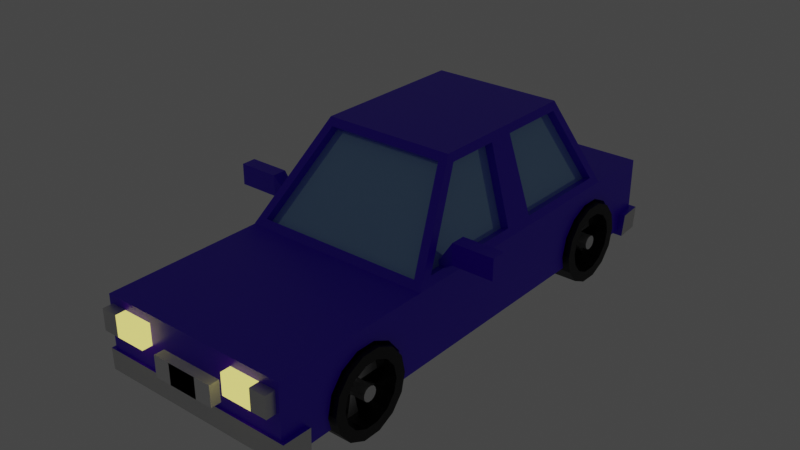 # Source: Car.blend  (saved by Blender 2.91.10; exported with 4.5.12 LTS)
import bpy
from mathutils import Matrix  # noqa: F401  (used for matrix-valued properties, if any)

bpy.ops.wm.read_factory_settings(use_empty=True)
scene = bpy.context.scene
scene.name = 'Scene'

# ---- collections
col_collection = bpy.data.collections.new('Collection'); scene.collection.children.link(col_collection)

# ---- materials (node trees are filled in below, after node groups)
mat_car = bpy.data.materials.new('Car')
mat_car.alpha_threshold = 0.0
mat_car.use_transparent_shadow = False
mat_car.diffuse_color = (0.05951, 0.0, 0.7991, 1.0)
mat_car.line_color = (0.0, 0.0, 0.0, 1.0)
mat_chrome = bpy.data.materials.new('Chrome')
mat_chrome.use_transparent_shadow = False
mat_chrome.diffuse_color = (0.7991, 0.7991, 0.7991, 1.0)
mat_glass = bpy.data.materials.new('Glass')
mat_glass.use_transparent_shadow = False
mat_glass.diffuse_color = (0.2918, 0.5029, 0.7991, 1.0)
mat_weel = bpy.data.materials.new('Weel')
mat_weel.use_transparent_shadow = False
mat_weel.diffuse_color = (0.0, 0.0, 0.0, 1.0)
mat_lights = bpy.data.materials.new('Lights')
mat_lights.use_transparent_shadow = False
mat_lights.diffuse_color = (1.0, 0.8879, 0.2051, 1.0)

# ---- material node trees
mat_car.use_nodes = True; mat_car.node_tree.nodes.clear()
_N = mat_car.node_tree.nodes; _L = mat_car.node_tree.links
n0 = _N.new('ShaderNodeOutputMaterial'); n0.name = 'Material Output'; n0.location = (300, 300)
n1 = _N.new('ShaderNodeBsdfPrincipled'); n1.name = 'Principled BSDF'; n1.location = (10, 300)
n1.distribution = 'GGX'
n1.subsurface_method = 'BURLEY'
n1.inputs[0].default_value = (0.05951, 0.0, 0.7991, 1.0)
n1.inputs[2].default_value = 0.4
n1.inputs[3].default_value = 1.45
n1.inputs[27].default_value = (0.0, 0.0, 0.0, 1.0)
n1.inputs[28].default_value = 1.0
_L.new(n1.outputs[0], n0.inputs[0])
n0.is_active_output = True
mat_chrome.use_nodes = True; mat_chrome.node_tree.nodes.clear()
_N = mat_chrome.node_tree.nodes; _L = mat_chrome.node_tree.links
n0 = _N.new('ShaderNodeOutputMaterial'); n0.name = 'Material Output'; n0.location = (300, 300)
n1 = _N.new('ShaderNodeBsdfPrincipled'); n1.name = 'Principled BSDF'; n1.location = (10, 300)
n1.distribution = 'GGX'
n1.subsurface_method = 'BURLEY'
n1.inputs[0].default_value = (0.7991, 0.7991, 0.7991, 1.0)
n1.inputs[1].default_value = 1.0
n1.inputs[2].default_value = 0.4872
n1.inputs[3].default_value = 1.45
n1.inputs[27].default_value = (0.0, 0.0, 0.0, 1.0)
n1.inputs[28].default_value = 1.0
_L.new(n1.outputs[0], n0.inputs[0])
n0.is_active_output = True
mat_glass.use_nodes = True; mat_glass.node_tree.nodes.clear()
_N = mat_glass.node_tree.nodes; _L = mat_glass.node_tree.links
n0 = _N.new('ShaderNodeOutputMaterial'); n0.name = 'Material Output'; n0.location = (300, 300)
n1 = _N.new('ShaderNodeBsdfPrincipled'); n1.name = 'Principled BSDF'; n1.location = (10, 300)
n1.distribution = 'GGX'
n1.subsurface_method = 'BURLEY'
n1.inputs[0].default_value = (0.2918, 0.5029, 0.7991, 1.0)
n1.inputs[1].default_value = 0.4103
n1.inputs[2].default_value = 0.0
n1.inputs[3].default_value = 1.45
n1.inputs[27].default_value = (0.0, 0.0, 0.0, 1.0)
n1.inputs[28].default_value = 1.0
_L.new(n1.outputs[0], n0.inputs[0])
n0.is_active_output = True
mat_weel.use_nodes = True; mat_weel.node_tree.nodes.clear()
_N = mat_weel.node_tree.nodes; _L = mat_weel.node_tree.links
n0 = _N.new('ShaderNodeOutputMaterial'); n0.name = 'Material Output'; n0.location = (300, 300)
n1 = _N.new('ShaderNodeBsdfPrincipled'); n1.name = 'Principled BSDF'; n1.location = (10, 300)
n1.distribution = 'GGX'
n1.subsurface_method = 'BURLEY'
n1.inputs[0].default_value = (0.0, 0.0, 0.0, 1.0)
n1.inputs[3].default_value = 1.45
n1.inputs[27].default_value = (0.0, 0.0, 0.0, 1.0)
n1.inputs[28].default_value = 1.0
_L.new(n1.outputs[0], n0.inputs[0])
n0.is_active_output = True
mat_lights.use_nodes = True; mat_lights.node_tree.nodes.clear()
_N = mat_lights.node_tree.nodes; _L = mat_lights.node_tree.links
n0 = _N.new('ShaderNodeOutputMaterial'); n0.name = 'Material Output'; n0.location = (300, 300)
n1 = _N.new('ShaderNodeEmission'); n1.name = 'Emission'; n1.location = (10, 300)
n1.inputs[0].default_value = (1.0, 0.8879, 0.2051, 1.0)
_L.new(n1.outputs[0], n0.inputs[0])
n0.is_active_output = True

# ---- world
world_world = bpy.data.worlds.new('World'); scene.world = world_world
world_world.use_nodes = True; world_world.node_tree.nodes.clear()
_N = world_world.node_tree.nodes; _L = world_world.node_tree.links
n0 = _N.new('ShaderNodeOutputWorld'); n0.name = 'World Output'; n0.location = (300, 300)
n1 = _N.new('ShaderNodeBackground'); n1.name = 'Background'; n1.location = (10, 300)
n1.inputs[0].default_value = (0.05088, 0.05088, 0.05088, 1.0)
_L.new(n1.outputs[0], n0.inputs[0])
n0.is_active_output = True
world_world.color = (0.05088, 0.05088, 0.05088)
world_world.use_sun_shadow = False
world_world.sun_shadow_jitter_overblur = 0.0

# ---- meshes
me_cube = bpy.data.meshes.new('Cube')
me_cube.from_pydata([(0.6566, 1.852, -0.6258), (0.6566, 0.9351, -0.6258), (0.6566, 0.9805, -0.4268), (0.6566, 1.108, -0.2673), (0.6566, 1.292, -0.1788), (0.6566, 1.496, -0.1788), (0.6566, 1.679, -0.2673), (0.6566, 1.807, -0.4268), (-0.6566, 1.852, -0.6258), (-0.6566, 0.9351, -0.6258), (-0.6566, 0.9805, -0.4268), (-0.6566, 1.108, -0.2673), (-0.6566, 1.292, -0.1788), (-0.6566, 1.496, -0.1788), (-0.6566, 1.679, -0.2673), (-0.6566, 1.807, -0.4268), (0.6566, -1.577, -0.6258), (0.6566, -2.494, -0.6258), (0.6566, -2.448, -0.4268), (0.6566, -2.321, -0.2673), (0.6566, -2.137, -0.1788), (0.6566, -1.933, -0.1788), (0.6566, -1.749, -0.2673), (0.6566, -1.622, -0.4268), (-0.6566, -1.577, -0.6258), (-0.6566, -2.494, -0.6258), (-0.6566, -2.448, -0.4268), (-0.6566, -2.321, -0.2673), (-0.6566, -2.137, -0.1788), (-0.6566, -1.933, -0.1788), (-0.6566, -1.749, -0.2673), (-0.6566, -1.622, -0.4268), (0.9728, 1.408, 0.07746), (1.0, -3.007, -0.004133), (1.0, 2.038, -0.004133), (-0.9728, 1.408, 0.07746), (-1.0, -3.007, -0.004133), (1.0, 2.038, -0.7558), (-1.0, -1.34, -0.7558), (0.9728, -1.165, 0.07746), (-0.9728, -1.165, 0.07746), (1.0, -1.34, -0.7558), (-0.717, -0.5409, 0.8449), (-0.717, 1.039, 0.8449), (0.717, 1.039, 0.8449), (0.717, -0.5409, 0.8449), (1.0, 2.253, -0.004133), (-1.0, 2.253, -0.004133), (-0.9728, -0.02287, 0.07746), (-0.9728, 0.3136, 0.07746), (1.0, 0.05778, -0.7558), (1.0, 0.2283, -0.7558), (-1.0, 0.2283, -0.7558), (-1.0, 0.05778, -0.7558), (0.9728, 0.3136, 0.07746), (0.9728, -0.02287, 0.07746), (-0.717, 0.02921, 0.8449), (-0.717, 0.3069, 0.8449), (0.717, 0.3069, 0.8449), (0.717, 0.02921, 0.8449), (-1.0, 0.2283, -0.004133), (-0.8842, 1.504, 0.07352), (1.0, 0.05778, -0.004133), (0.8888, -1.286, 0.06269), (-0.6898, 0.2202, 0.9265), (-0.6258, 1.132, 0.8489), (0.6898, 0.1209, 0.9265), (0.6231, -0.6376, 0.8597), (0.8842, 1.504, 0.07352), (0.6258, 1.132, 0.8489), (-0.8888, -1.286, 0.06269), (-0.6231, -0.6376, 0.8597), (-1.0, 0.05778, -0.004133), (1.0, 0.2283, -0.004133), (-0.6898, 0.1209, 0.9265), (0.6898, 0.2202, 0.9265), (-1.0, 1.541, -0.004133), (1.0, 1.541, -0.004133), (-1.0, -1.34, -0.004133), (1.0, -1.34, -0.004133), (-0.6898, 1.094, 0.9265), (0.6898, 1.094, 0.9265), (-0.6898, -0.5832, 0.9265), (0.6898, -0.5832, 0.9265), (-0.8887, 0.3136, 0.04942), (-0.8887, 1.408, 0.04942), (0.8887, -0.02287, 0.04942), (0.8887, -1.165, 0.04942), (-0.6329, 0.3069, 0.8169), (-0.6329, 1.039, 0.8169), (0.6329, 0.02921, 0.8169), (0.6329, -0.5409, 0.8169), (0.8887, 1.408, 0.04942), (0.6329, 1.039, 0.8169), (-0.8887, -1.165, 0.04942), (-0.6329, -0.5409, 0.8169), (-0.8887, -0.02287, 0.04942), (0.8887, 0.3136, 0.04942), (-0.6329, 0.02921, 0.8169), (0.6329, 0.3069, 0.8169), (-0.8842, 1.424, 0.03513), (0.8842, 1.424, 0.03513), (-0.8888, -1.217, 0.006728), (0.8888, -1.217, 0.006728), (-0.6258, 1.052, 0.8105), (0.6258, 1.052, 0.8105), (-0.6231, -0.5688, 0.8038), (0.6231, -0.5688, 0.8038), (-1.0, -3.007, -0.5548), (1.0, -3.007, -0.5548), (1.0, -1.34, -0.5548), (-1.0, -1.34, -0.5548), (1.0, 2.253, -0.5548), (-1.0, 2.253, -0.5548), (1.0, 0.2283, -0.5548), (1.0, 0.05778, -0.5548), (-1.0, 0.05778, -0.5548), (-1.0, 0.2283, -0.5548), (-1.0, -2.736, -0.7558), (1.0, -2.736, -0.004133), (-1.0, -2.736, -0.004133), (1.0, -2.736, -0.7558), (-1.0, -2.736, -0.5548), (1.0, -2.736, -0.5548), (-1.042, -2.733, -0.7749), (-1.039, -3.024, -0.7718), (1.042, -3.027, -0.5521), (1.039, -3.024, -0.7718), (-1.042, -3.027, -0.5521), (1.049, -2.733, -0.5521), (1.042, -2.733, -0.7749), (-1.049, -2.733, -0.5521), (-1.0, 2.038, -0.004133), (-1.0, 2.038, -0.7558), (-1.0, 2.038, -0.5548), (1.0, 2.038, -0.5548), (1.05, 2.293, -0.7951), (-1.05, 2.293, -0.7951), (1.059, 2.301, -0.5533), (-1.059, 2.301, -0.5533), (1.059, 2.037, -0.8037), (-1.078, 2.037, -0.5533), (1.078, 2.037, -0.5533), (-1.059, 2.037, -0.8037), (1.0, -2.494, -0.6258), (1.0, -1.593, -0.5548), (1.0, -1.577, -0.6258), (1.0, -1.606, -0.7558), (0.6566, -1.606, -0.7558), (1.0, -2.464, -0.7558), (0.6566, -2.464, -0.7558), (1.0, -2.448, -0.4268), (1.0, -2.477, -0.5548), (1.0, -1.622, -0.4268), (1.0, -1.749, -0.2673), (1.0, -2.321, -0.2673), (1.0, -2.137, -0.1788), (1.0, -1.933, -0.1788), (-1.0, -1.577, -0.6258), (-1.0, -1.593, -0.5548), (-1.0, -1.622, -0.4268), (-0.6566, -1.606, -0.7558), (-1.0, -2.448, -0.4268), (-1.0, -2.477, -0.5548), (-1.0, -2.494, -0.6258), (-1.0, -1.606, -0.7558), (-1.0, -1.749, -0.2673), (-1.0, -2.137, -0.1788), (-1.0, -2.321, -0.2673), (-1.0, -1.933, -0.1788), (-0.6566, -2.464, -0.7558), (-1.0, -2.464, -0.7558), (1.0, 1.822, -0.7558), (1.0, 1.852, -0.6258), (1.0, 1.836, -0.5548), (0.6566, 1.822, -0.7558), (1.0, 0.9351, -0.6258), (0.6566, 0.9648, -0.7558), (1.0, 0.9648, -0.7558), (1.0, 0.9513, -0.5548), (1.0, 0.9805, -0.4268), (1.0, 1.807, -0.4268), (1.0, 1.679, -0.2673), (1.0, 1.108, -0.2673), (1.0, 1.292, -0.1788), (1.0, 1.496, -0.1788), (1.0, 1.541, -0.2008), (0.6566, 1.541, -0.7558), (-1.0, 1.852, -0.6258), (-1.0, 1.836, -0.5548), (-1.0, 1.807, -0.4268), (-0.6566, 1.822, -0.7558), (-1.0, 1.822, -0.7558), (-0.6566, 1.541, -0.7558), (-1.0, 1.541, -0.2008), (-1.0, 1.496, -0.1788), (-1.0, 1.679, -0.2673), (-1.0, 1.292, -0.1788), (-1.0, 1.108, -0.2673), (-1.0, 0.9351, -0.6258), (-1.0, 0.9513, -0.5548), (-0.6566, 0.9648, -0.7558), (-1.0, 0.9648, -0.7558), (-1.0, 0.9805, -0.4268)], [], [(0, 175, 172, 173), (1, 2, 180, 179, 176), (2, 3, 183, 180), (3, 4, 184, 183), (4, 5, 185, 184), (5, 6, 182, 186, 185), (6, 7, 181, 182), (7, 0, 173, 174, 181), (0, 7, 6, 5, 4, 3, 2, 1, 177, 187, 175), (8, 188, 192, 191), (9, 199, 200, 203, 10), (10, 203, 198, 11), (11, 198, 197, 12), (12, 197, 195, 13), (13, 195, 194, 196, 14), (14, 196, 190, 15), (15, 190, 189, 188, 8), (8, 191, 193, 201, 9, 10, 11, 12, 13, 14, 15), (16, 148, 147, 146), (17, 18, 151, 152, 144), (18, 19, 155, 151), (19, 20, 156, 155), (20, 21, 157, 156), (21, 22, 154, 157), (22, 23, 153, 154), (23, 16, 146, 145, 153), (16, 23, 22, 21, 20, 19, 18, 17, 150, 148), (24, 158, 165, 161), (25, 164, 163, 162, 26), (26, 162, 168, 27), (27, 168, 167, 28), (28, 167, 169, 29), (29, 169, 166, 30), (30, 166, 160, 31), (31, 160, 159, 158, 24), (24, 161, 170, 25, 26, 27, 28, 29, 30, 31), (119, 120, 36, 33), (109, 33, 36, 108), (117, 60, 76, 194, 195, 197, 198, 203, 200), (123, 109, 126, 129), (123, 119, 33, 109), (113, 112, 138, 139), (115, 62, 79, 110), (53, 50, 41, 38), (122, 120, 78, 111, 159, 160, 166, 169, 167, 168, 162, 163), (69, 68, 101, 105), (66, 74, 82, 83), (40, 42, 95, 94), (56, 48, 96, 98), (67, 71, 106, 107), (113, 47, 46, 112), (134, 132, 47, 113), (134, 113, 139, 141), (132, 34, 46, 47), (45, 39, 87, 91), (60, 72, 74, 64), (81, 80, 64, 75), (75, 64, 74, 66), (49, 57, 88, 84), (62, 73, 75, 66), (52, 51, 50, 53), (114, 73, 62, 115), (111, 78, 72, 116), (116, 72, 60, 117), (49, 35, 76, 60), (55, 39, 79, 62), (43, 57, 64, 80), (45, 59, 66, 83), (44, 32, 77, 81), (39, 45, 83, 79), (42, 40, 78, 82), (35, 43, 80, 76), (40, 48, 72, 78), (32, 54, 73, 77), (56, 42, 82, 74), (58, 44, 81, 75), (57, 49, 60, 64), (48, 56, 74, 72), (59, 55, 62, 66), (54, 58, 75, 73), (61, 68, 77, 76), (63, 70, 78, 79), (69, 65, 80, 81), (71, 67, 83, 82), (68, 69, 81, 77), (67, 63, 79, 83), (70, 71, 82, 78), (65, 61, 76, 80), (97, 92, 93, 99), (96, 94, 95, 98), (101, 100, 104, 105), (102, 103, 107, 106), (85, 84, 88, 89), (87, 86, 90, 91), (55, 59, 90, 86), (43, 35, 85, 89), (63, 67, 107, 103), (35, 49, 84, 85), (58, 54, 97, 99), (48, 40, 94, 96), (71, 70, 102, 106), (39, 55, 86, 87), (54, 32, 92, 97), (61, 65, 104, 100), (57, 43, 89, 88), (68, 61, 100, 101), (42, 56, 98, 95), (59, 45, 91, 90), (70, 63, 103, 102), (44, 58, 99, 93), (32, 44, 93, 92), (65, 69, 105, 104), (53, 116, 117, 52), (38, 111, 116, 53), (51, 114, 115, 50), (112, 135, 142, 138), (133, 134, 141, 143), (118, 122, 163, 164, 171), (50, 115, 110, 41), (34, 135, 112, 46), (109, 108, 128, 126), (52, 117, 200, 199, 202), (118, 121, 130, 124), (41, 110, 145, 146, 147), (122, 118, 124, 131), (108, 36, 120, 122), (110, 79, 119, 123, 152, 151, 155, 156, 157, 154, 153, 145), (38, 41, 147, 148, 150, 149, 121, 118, 171, 170, 161, 165), (79, 78, 120, 119), (124, 130, 127, 125), (130, 129, 126, 127), (127, 126, 128, 125), (125, 128, 131, 124), (121, 123, 129, 130), (108, 122, 131, 128), (77, 186, 182, 181, 174, 135, 34), (76, 77, 34, 132), (142, 140, 136, 138), (140, 143, 137, 136), (143, 141, 139, 137), (137, 139, 138, 136), (135, 37, 140, 142), (37, 133, 143, 140), (150, 17, 144, 149), (165, 158, 159, 111, 38), (164, 25, 170, 171), (149, 144, 152, 123, 121), (177, 1, 176, 178), (178, 176, 179, 114, 51), (179, 180, 183, 184, 185, 186, 77, 73, 114), (189, 190, 196, 194, 76, 132, 134), (192, 188, 189, 134, 133), (174, 173, 172, 37, 135), (202, 201, 193, 187, 177, 178, 51, 52), (199, 9, 201, 202), (172, 175, 187, 193, 191, 192, 133, 37)])
me_cube.polygons.foreach_set('material_index', [0, 0, 0, 0, 0, 0, 0, 0, 0, 0, 0, 0, 0, 0, 0, 0, 0, 0, 0, 0, 0, 0, 0, 0, 0, 0, 0, 0, 0, 0, 0, 0, 0, 0, 0, 0, 0, 0, 0, 0, 0, 0, 0, 0, 0, 0, 0, 0, 0, 0, 0, 0, 0, 0, 0, 0, 0, 0, 0, 0, 0, 0, 0, 0, 0, 0, 0, 0, 0, 0, 0, 0, 0, 0, 0, 0, 0, 0, 0, 0, 0, 0, 0, 0, 0, 0, 0, 0, 2, 2, 2, 2, 2, 2, 0, 0, 0, 0, 0, 0, 0, 0, 0, 0, 0, 0, 0, 0, 0, 0, 0, 0, 0, 0, 0, 0, 0, 0, 0, 0, 0, 0, 0, 0, 0, 0, 0, 0, 0, 1, 1, 1, 1, 0, 0, 0, 0, 1, 1, 1, 1, 0, 0, 0, 0, 0, 0, 0, 0, 0, 0, 0, 0, 0, 0, 0])
_uv = me_cube.uv_layers.new(name='UVMap')
_uv.uv.foreach_set('vector', [1.0, 0.5, 0.9533, 0.5, 0.9533, 0.6873, 1.0, 0.6873, 0.5, 0.5, 0.4286, 0.5, 0.4286, 0.6873, 0.4745, 0.6873, 0.5, 0.6873, 0.4286, 0.5, 0.3571, 0.5, 0.3571, 0.6873, 0.4286, 0.6873, 0.3571, 0.5, 0.2857, 0.5, 0.2857, 0.6873, 0.3571, 0.6873, 0.2857, 0.5, 0.2143, 0.5, 0.2143, 0.6873, 0.2857, 0.6873, 0.2143, 0.5, 0.1429, 0.5, 0.1429, 0.6873, 0.1966, 0.6873, 0.2143, 0.6873, 0.1429, 0.5, 0.07143, 0.5, 0.07143, 0.6873, 0.1429, 0.6873, 0.07143, 0.5, -1.341e-07, 0.5, -1.341e-07, 0.6873, 0.0255, 0.6873, 0.07143, 0.6873, 0.75, 0.49, 0.6459, 0.4662, 0.5624, 0.3996, 0.516, 0.3034, 0.516, 0.1966, 0.5624, 0.1004, 0.6459, 0.03377, 0.75, 0.01, 0.818, 0.02553, 0.818, 0.3273, 0.818, 0.4745, 1.0, 0.5, 1.0, 0.6873, 0.9533, 0.6873, 0.9533, 0.5, 0.5, 0.5, 0.5, 0.6873, 0.4745, 0.6873, 0.4286, 0.6873, 0.4286, 0.5, 0.4286, 0.5, 0.4286, 0.6873, 0.3571, 0.6873, 0.3571, 0.5, 0.3571, 0.5, 0.3571, 0.6873, 0.2857, 0.6873, 0.2857, 0.5, 0.2857, 0.5, 0.2857, 0.6873, 0.2143, 0.6873, 0.2143, 0.5, 0.2143, 0.5, 0.2143, 0.6873, 0.1966, 0.6873, 0.1429, 0.6873, 0.1429, 0.5, 0.1429, 0.5, 0.1429, 0.6873, 0.07143, 0.6873, 0.07143, 0.5, 0.07143, 0.5, 0.07143, 0.6873, 0.0255, 0.6873, -1.341e-07, 0.6873, -1.341e-07, 0.5, 0.75, 0.49, 0.818, 0.4745, 0.818, 0.3273, 0.818, 0.02553, 0.75, 0.01, 0.6459, 0.03377, 0.5624, 0.1004, 0.516, 0.1966, 0.516, 0.3034, 0.5624, 0.3996, 0.6459, 0.4662, 1.0, 0.5, 0.9533, 0.5, 0.9533, 0.6873, 1.0, 0.6873, 0.5, 0.5, 0.4286, 0.5, 0.4286, 0.6873, 0.4745, 0.6873, 0.5, 0.6873, 0.4286, 0.5, 0.3571, 0.5, 0.3571, 0.6873, 0.4286, 0.6873, 0.3571, 0.5, 0.2857, 0.5, 0.2857, 0.6873, 0.3571, 0.6873, 0.2857, 0.5, 0.2143, 0.5, 0.2143, 0.6873, 0.2857, 0.6873, 0.2143, 0.5, 0.1429, 0.5, 0.1429, 0.6873, 0.2143, 0.6873, 0.1429, 0.5, 0.07143, 0.5, 0.07143, 0.6873, 0.1429, 0.6873, 0.07143, 0.5, -1.341e-07, 0.5, -1.341e-07, 0.6873, 0.0255, 0.6873, 0.07143, 0.6873, 0.75, 0.49, 0.6459, 0.4662, 0.5624, 0.3996, 0.516, 0.3034, 0.516, 0.1966, 0.5624, 0.1004, 0.6459, 0.03377, 0.75, 0.01, 0.818, 0.02553, 0.818, 0.4745, 1.0, 0.5, 1.0, 0.6873, 0.9533, 0.6873, 0.9533, 0.5, 0.5, 0.5, 0.5, 0.6873, 0.4745, 0.6873, 0.4286, 0.6873, 0.4286, 0.5, 0.4286, 0.5, 0.4286, 0.6873, 0.3571, 0.6873, 0.3571, 0.5, 0.3571, 0.5, 0.3571, 0.6873, 0.2857, 0.6873, 0.2857, 0.5, 0.2857, 0.5, 0.2857, 0.6873, 0.2143, 0.6873, 0.2143, 0.5, 0.2143, 0.5, 0.2143, 0.6873, 0.1429, 0.6873, 0.1429, 0.5, 0.1429, 0.5, 0.1429, 0.6873, 0.07143, 0.6873, 0.07143, 0.5, 0.07143, 0.5, 0.07143, 0.6873, 0.0255, 0.6873, -1.341e-07, 0.6873, -1.341e-07, 0.5, 0.75, 0.49, 0.818, 0.4745, 0.818, 0.02553, 0.75, 0.01, 0.6459, 0.03377, 0.5624, 0.1004, 0.516, 0.1966, 0.516, 0.3034, 0.5624, 0.3996, 0.6459, 0.4662, 0.625, 0.7361, 0.875, 0.7361, 0.875, 0.75, 0.625, 0.75, 0.4419, 0.75, 0.625, 0.75, 0.625, 1.0, 0.4419, 1.0, 0.4419, 0.1951, 0.625, 0.1951, 0.625, 0.25, 0.5596, 0.25, 0.5669, 0.2481, 0.5669, 0.2396, 0.5375, 0.2319, 0.4844, 0.2265, 0.4419, 0.2253, 0.4419, 0.7361, 0.4419, 0.75, 0.4419, 0.75, 0.4419, 0.7361, 0.4419, 0.7361, 0.625, 0.7361, 0.625, 0.75, 0.4419, 0.75, 0.4419, 0.25, 0.4419, 0.5, 0.4419, 0.5, 0.4419, 0.25, 0.4419, 0.6099, 0.625, 0.6099, 0.625, 0.6648, 0.4419, 0.6648, 0.125, 0.6099, 0.375, 0.6099, 0.375, 0.6648, 0.125, 0.6648, 0.4419, 0.01385, 0.625, 0.01385, 0.625, 0.08522, 0.4419, 0.08522, 0.4419, 0.07231, 0.4844, 0.07082, 0.5375, 0.06431, 0.5669, 0.05491, 0.5669, 0.04448, 0.5375, 0.03508, 0.4844, 0.02858, 0.4419, 0.02708, 0.625, 0.4855, 0.625, 0.488, 0.625, 0.488, 0.625, 0.4855, 0.625, 0.5927, 0.875, 0.5927, 0.875, 0.6391, 0.625, 0.6391, 0.625, 0.09189, 0.625, 0.1145, 0.625, 0.1145, 0.625, 0.09189, 0.625, 0.1506, 0.625, 0.1378, 0.625, 0.1378, 0.625, 0.1506, 0.6395, 0.6409, 0.8605, 0.6409, 0.8605, 0.6409, 0.6395, 0.6409, 0.4419, 0.25, 0.625, 0.25, 0.625, 0.5, 0.4419, 0.5, 0.4419, 0.25, 0.625, 0.25, 0.625, 0.25, 0.4419, 0.25, 0.4419, 0.25, 0.4419, 0.25, 0.4419, 0.25, 0.4419, 0.25, 0.625, 0.25, 0.625, 0.5, 0.625, 0.5, 0.625, 0.25, 0.625, 0.6355, 0.625, 0.6581, 0.625, 0.6581, 0.625, 0.6355, 0.625, 0.1951, 0.625, 0.1401, 0.625, 0.1573, 0.625, 0.2036, 0.625, 0.5, 0.875, 0.5, 0.875, 0.5464, 0.625, 0.5464, 0.625, 0.5464, 0.875, 0.5464, 0.875, 0.5927, 0.625, 0.5927, 0.625, 0.1996, 0.625, 0.2072, 0.625, 0.2072, 0.625, 0.1996, 0.625, 0.6099, 0.625, 0.5549, 0.625, 0.5464, 0.625, 0.5927, 0.125, 0.5549, 0.375, 0.5549, 0.375, 0.6099, 0.125, 0.6099, 0.4419, 0.5549, 0.625, 0.5549, 0.625, 0.6099, 0.4419, 0.6099, 0.4419, 0.08522, 0.625, 0.08522, 0.625, 0.1401, 0.4419, 0.1401, 0.4419, 0.1401, 0.625, 0.1401, 0.625, 0.1951, 0.4419, 0.1951, 0.625, 0.1996, 0.625, 0.2459, 0.625, 0.25, 0.625, 0.1951, 0.625, 0.6122, 0.625, 0.6581, 0.625, 0.6648, 0.625, 0.6099, 0.625, 0.2454, 0.625, 0.2072, 0.625, 0.2036, 0.625, 0.25, 0.625, 0.6355, 0.625, 0.5994, 0.625, 0.5927, 0.625, 0.6391, 0.625, 0.5046, 0.625, 0.5041, 0.625, 0.5, 0.625, 0.5, 0.625, 0.6581, 0.625, 0.6355, 0.625, 0.6391, 0.625, 0.6648, 0.625, 0.1145, 0.625, 0.09189, 0.625, 0.08522, 0.625, 0.1109, 0.625, 0.2459, 0.625, 0.2454, 0.625, 0.25, 0.625, 0.25, 0.625, 0.09189, 0.625, 0.1378, 0.625, 0.1401, 0.625, 0.08522, 0.625, 0.5041, 0.625, 0.5504, 0.625, 0.5549, 0.625, 0.5, 0.625, 0.1506, 0.625, 0.1145, 0.625, 0.1109, 0.625, 0.1573, 0.625, 0.5428, 0.625, 0.5046, 0.625, 0.5, 0.625, 0.5464, 0.625, 0.2072, 0.625, 0.1996, 0.625, 0.1951, 0.625, 0.2036, 0.625, 0.1378, 0.625, 0.1506, 0.625, 0.1573, 0.625, 0.1401, 0.625, 0.5994, 0.625, 0.6122, 0.625, 0.6099, 0.625, 0.5927, 0.625, 0.5504, 0.625, 0.5428, 0.625, 0.5464, 0.625, 0.5549, 0.625, 0.262, 0.625, 0.488, 0.625, 0.5, 0.625, 0.25, 0.6368, 0.6629, 0.8632, 0.6629, 0.875, 0.6648, 0.625, 0.6648, 0.625, 0.4855, 0.625, 0.2645, 0.625, 0.25, 0.625, 0.5, 0.8605, 0.6409, 0.6395, 0.6409, 0.625, 0.6391, 0.875, 0.6391, 0.625, 0.488, 0.625, 0.4855, 0.625, 0.5, 0.625, 0.5, 0.6395, 0.6409, 0.6368, 0.6629, 0.625, 0.6648, 0.625, 0.6391, 0.8632, 0.6629, 0.8605, 0.6409, 0.875, 0.6391, 0.875, 0.6648, 0.625, 0.2645, 0.625, 0.262, 0.625, 0.25, 0.625, 0.25, 0.625, 0.5504, 0.625, 0.5041, 0.625, 0.5046, 0.625, 0.5428, 0.625, 0.1378, 0.625, 0.09189, 0.625, 0.1145, 0.625, 0.1506, 0.625, 0.488, 0.625, 0.262, 0.625, 0.2645, 0.625, 0.4855, 0.8632, 0.6629, 0.6368, 0.6629, 0.6395, 0.6409, 0.8605, 0.6409, 0.625, 0.2459, 0.625, 0.1996, 0.625, 0.2072, 0.625, 0.2454, 0.625, 0.6581, 0.625, 0.6122, 0.625, 0.5994, 0.625, 0.6355, 0.625, 0.6122, 0.625, 0.5994, 0.625, 0.5994, 0.625, 0.6122, 0.625, 0.2454, 0.625, 0.2459, 0.625, 0.2459, 0.625, 0.2454, 0.6368, 0.6629, 0.6395, 0.6409, 0.6395, 0.6409, 0.6368, 0.6629, 0.625, 0.2459, 0.625, 0.1996, 0.625, 0.1996, 0.625, 0.2459, 0.625, 0.5428, 0.625, 0.5504, 0.625, 0.5504, 0.625, 0.5428, 0.625, 0.1378, 0.625, 0.09189, 0.625, 0.09189, 0.625, 0.1378, 0.8605, 0.6409, 0.8632, 0.6629, 0.8632, 0.6629, 0.8605, 0.6409, 0.625, 0.6581, 0.625, 0.6122, 0.625, 0.6122, 0.625, 0.6581, 0.625, 0.5504, 0.625, 0.5041, 0.625, 0.5041, 0.625, 0.5504, 0.625, 0.262, 0.625, 0.2645, 0.625, 0.2645, 0.625, 0.262, 0.625, 0.2072, 0.625, 0.2454, 0.625, 0.2454, 0.625, 0.2072, 0.625, 0.488, 0.625, 0.262, 0.625, 0.262, 0.625, 0.488, 0.625, 0.1145, 0.625, 0.1506, 0.625, 0.1506, 0.625, 0.1145, 0.625, 0.5994, 0.625, 0.6355, 0.625, 0.6355, 0.625, 0.5994, 0.8632, 0.6629, 0.6368, 0.6629, 0.6368, 0.6629, 0.8632, 0.6629, 0.625, 0.5046, 0.625, 0.5428, 0.625, 0.5428, 0.625, 0.5046, 0.625, 0.5041, 0.625, 0.5046, 0.625, 0.5046, 0.625, 0.5041, 0.625, 0.2645, 0.625, 0.4855, 0.625, 0.4855, 0.625, 0.2645, 0.375, 0.1401, 0.4419, 0.1401, 0.4419, 0.1951, 0.375, 0.1951, 0.375, 0.08522, 0.4419, 0.08522, 0.4419, 0.1401, 0.375, 0.1401, 0.375, 0.5549, 0.4419, 0.5549, 0.4419, 0.6099, 0.375, 0.6099, 0.4419, 0.5, 0.4419, 0.5, 0.4419, 0.5, 0.4419, 0.5, 0.375, 0.25, 0.4419, 0.25, 0.4419, 0.25, 0.375, 0.25, 0.375, 0.01385, 0.4419, 0.01385, 0.4419, 0.02708, 0.4182, 0.02625, 0.375, 0.02777, 0.375, 0.6099, 0.4419, 0.6099, 0.4419, 0.6648, 0.375, 0.6648, 0.625, 0.5, 0.4419, 0.5, 0.4419, 0.5, 0.625, 0.5, 0.4419, 0.75, 0.4419, 1.0, 0.4419, 1.0, 0.4419, 0.75, 0.375, 0.1951, 0.4419, 0.1951, 0.4419, 0.2253, 0.4182, 0.2246, 0.375, 0.2259, 0.125, 0.7361, 0.375, 0.7361, 0.375, 0.7361, 0.125, 0.7361, 0.375, 0.6648, 0.4419, 0.6648, 0.4419, 0.6777, 0.4182, 0.6769, 0.375, 0.6784, 0.4419, 0.01385, 0.375, 0.01385, 0.375, 0.01385, 0.4419, 0.01385, 0.4419, 0.0, 0.625, 0.0, 0.625, 0.01385, 0.4419, 0.01385, 0.4419, 0.6648, 0.625, 0.6648, 0.625, 0.7361, 0.4419, 0.7361, 0.4419, 0.7229, 0.4844, 0.7214, 0.5375, 0.7149, 0.5669, 0.7055, 0.5669, 0.6951, 0.5375, 0.6857, 0.4844, 0.6792, 0.4419, 0.6777, 0.125, 0.6648, 0.375, 0.6648, 0.375, 0.6784, 0.3321, 0.6784, 0.3321, 0.7222, 0.375, 0.7222, 0.375, 0.7361, 0.125, 0.7361, 0.125, 0.7222, 0.1679, 0.7222, 0.1679, 0.6784, 0.125, 0.6784, 0.625, 0.6648, 0.875, 0.6648, 0.875, 0.7361, 0.625, 0.7361, 0.125, 0.7361, 0.375, 0.7361, 0.375, 0.75, 0.125, 0.75, 0.375, 0.7361, 0.4419, 0.7361, 0.4419, 0.75, 0.375, 0.75, 0.375, 0.75, 0.4419, 0.75, 0.4419, 1.0, 0.375, 1.0, 0.375, 0.0, 0.4419, 0.0, 0.4419, 0.01385, 0.375, 0.01385, 0.375, 0.7361, 0.4419, 0.7361, 0.4419, 0.7361, 0.375, 0.7361, 0.4419, 0.0, 0.4419, 0.01385, 0.4419, 0.01385, 0.4419, 0.0, 0.625, 0.5, 0.5596, 0.5, 0.5375, 0.5, 0.4844, 0.5, 0.4419, 0.5, 0.4419, 0.5, 0.625, 0.5, 0.625, 0.25, 0.625, 0.5, 0.625, 0.5, 0.625, 0.25, 0.4419, 0.5, 0.375, 0.5, 0.375, 0.5, 0.4419, 0.5, 0.375, 0.5, 0.125, 0.5, 0.125, 0.5, 0.375, 0.5, 0.375, 0.25, 0.4419, 0.25, 0.4419, 0.25, 0.375, 0.25, 0.375, 0.25, 0.4419, 0.25, 0.4419, 0.5, 0.375, 0.5, 0.4419, 0.5, 0.375, 0.5, 0.375, 0.5, 0.4419, 0.5, 0.375, 0.5, 0.125, 0.5, 0.125, 0.5, 0.375, 0.5, 0.5467, 0.5, 0.5, 0.5, 0.5, 0.6873, 0.5467, 0.6873, 0.375, 0.07162, 0.4182, 0.07314, 0.4419, 0.07231, 0.4419, 0.08522, 0.375, 0.08522, 0.5, 0.6873, 0.5, 0.5, 0.5467, 0.5, 0.5467, 0.6873, 0.375, 0.7222, 0.4182, 0.7237, 0.4419, 0.7229, 0.4419, 0.7361, 0.375, 0.7361, 0.5467, 0.5, 0.5, 0.5, 0.5, 0.6873, 0.5467, 0.6873, 0.375, 0.5241, 0.4182, 0.5254, 0.4419, 0.5247, 0.4419, 0.5549, 0.375, 0.5549, 0.4419, 0.5247, 0.4844, 0.5235, 0.5375, 0.5181, 0.5669, 0.5104, 0.5669, 0.5019, 0.5596, 0.5, 0.625, 0.5, 0.625, 0.5549, 0.4419, 0.5549, 0.4419, 0.25, 0.4844, 0.25, 0.5375, 0.25, 0.5596, 0.25, 0.625, 0.25, 0.625, 0.25, 0.4419, 0.25, 0.375, 0.25, 0.4182, 0.25, 0.4419, 0.25, 0.4419, 0.25, 0.375, 0.25, 0.4419, 0.5, 0.4182, 0.5, 0.375, 0.5, 0.375, 0.5, 0.4419, 0.5, 0.125, 0.5241, 0.1679, 0.5241, 0.1679, 0.5, 0.3321, 0.5, 0.3321, 0.5241, 0.375, 0.5241, 0.375, 0.5549, 0.125, 0.5549, 0.5, 0.6873, 0.5, 0.5, 0.5467, 0.5, 0.5467, 0.6873, 0.375, 0.5, 0.3321, 0.5, 0.3321, 0.5, 0.1679, 0.5, 0.1679, 0.5, 0.125, 0.5, 0.125, 0.5, 0.375, 0.5])
me_cube.materials.append(mat_car)
me_cube.materials.append(mat_chrome)
me_cube.materials.append(mat_glass)
me_cube.use_remesh_preserve_volume = False
me_cube.use_remesh_preserve_attributes = False
me_cube.use_mirror_vertex_groups = False
me_cube.update()
me_cylinder_001 = bpy.data.meshes.new('Cylinder.001')
me_cylinder_001.from_pydata([(0.0, 1.0, -1.0), (-3.912e-08, 0.7441, 1.0), (0.4339, 0.901, -1.0), (0.3228, 0.6704, 1.0), (0.7818, 0.6235, -1.0), (0.5817, 0.4639, 1.0), (0.9749, 0.2225, -1.0), (0.7254, 0.1656, 1.0), (0.9749, -0.2225, -1.0), (0.7254, -0.1656, 1.0), (0.7818, -0.6235, -1.0), (0.5817, -0.4639, 1.0), (0.4339, -0.901, -1.0), (0.3228, -0.6704, 1.0), (1.51e-07, -1.0, -1.0), (1.158e-07, -0.7441, 1.0), (-0.4339, -0.901, -1.0), (-0.3228, -0.6704, 1.0), (-0.7818, -0.6235, -1.0), (-0.5817, -0.4639, 1.0), (-0.9749, -0.2225, -1.0), (-0.7254, -0.1656, 1.0), (-0.9749, 0.2225, -1.0), (-0.7254, 0.1656, 1.0), (-0.7818, 0.6235, -1.0), (-0.5817, 0.4639, 1.0), (-0.4339, 0.901, -1.0), (-0.3228, 0.6704, 1.0), (0.4339, 0.901, 1.0), (0.0, 1.0, 1.0), (0.7818, 0.6235, 1.0), (0.9749, 0.2225, 1.0), (0.9749, -0.2225, 1.0), (0.7818, -0.6235, 1.0), (0.4339, -0.901, 1.0), (1.51e-07, -1.0, 1.0), (-0.4339, -0.901, 1.0), (-0.7818, -0.6235, 1.0), (-0.9749, -0.2225, 1.0), (-0.9749, 0.2225, 1.0), (-0.7818, 0.6235, 1.0), (-0.4339, 0.901, 1.0), (0.07629, 0.1584, -0.1093), (-1.772e-07, 0.1758, -0.1093), (0.1375, 0.1096, -0.1093), (0.1714, 0.03913, -0.1093), (0.1714, -0.03913, -0.1093), (0.1375, -0.1096, -0.1093), (0.07629, -0.1584, -0.1093), (4.285e-08, -0.1758, -0.1093), (-0.07629, -0.1584, -0.1093), (-0.1375, -0.1096, -0.1093), (-0.1714, -0.03913, -0.1093), (-0.1714, 0.03913, -0.1093), (-0.1375, 0.1096, -0.1093), (-0.07629, 0.1584, -0.1093), (0.3228, 0.6704, -0.1093), (-5.56e-08, 0.7441, -0.1093), (0.5817, 0.4639, -0.1093), (0.7254, 0.1656, -0.1093), (0.7254, -0.1656, -0.1093), (0.5817, -0.4639, -0.1093), (0.3228, -0.6704, -0.1093), (9.93e-08, -0.7441, -0.1093), (-0.3228, -0.6704, -0.1093), (-0.5817, -0.4639, -0.1093), (-0.7254, -0.1656, -0.1093), (-0.7254, 0.1656, -0.1093), (-0.5817, 0.4639, -0.1093), (-0.3228, 0.6704, -0.1093), (0.07629, 0.1584, 0.9082), (-1.949e-07, 0.1758, 0.9082), (0.1375, 0.1096, 0.9082), (0.1714, 0.03913, 0.9082), (0.1714, -0.03913, 0.9082), (0.1375, -0.1096, 0.9082), (0.07629, -0.1584, 0.9082), (2.513e-08, -0.1758, 0.9082), (-0.07629, -0.1584, 0.9082), (-0.1375, -0.1096, 0.9082), (-0.1714, -0.03913, 0.9082), (-0.1714, 0.03913, 0.9082), (-0.1375, 0.1096, 0.9082), (-0.07629, 0.1584, 0.9082), (0.3228, 0.6704, -0.4), (-5.56e-08, 0.7441, -0.4), (0.7254, 0.1656, -0.4), (0.5817, 0.4639, -0.4), (0.5817, -0.4639, -0.4), (0.7254, -0.1656, -0.4), (9.93e-08, -0.7441, -0.4), (0.3228, -0.6704, -0.4), (-0.5817, -0.4639, -0.4), (-0.3228, -0.6704, -0.4), (-0.7254, 0.1656, -0.4), (-0.7254, -0.1656, -0.4), (-0.3228, 0.6704, -0.4), (-0.5817, 0.4639, -0.4), (0.07629, 0.1584, -0.4), (-1.772e-07, 0.1758, -0.4), (0.1714, 0.03913, -0.4), (0.1375, 0.1096, -0.4), (0.1375, -0.1096, -0.4), (0.1714, -0.03913, -0.4), (4.285e-08, -0.1758, -0.4), (0.07629, -0.1584, -0.4), (-0.1375, -0.1096, -0.4), (-0.07629, -0.1584, -0.4), (-0.1714, 0.03913, -0.4), (-0.1714, -0.03913, -0.4), (-0.07629, 0.1584, -0.4), (-0.1375, 0.1096, -0.4)], [], [(0, 29, 28, 2), (2, 28, 30, 4), (4, 30, 31, 6), (6, 31, 32, 8), (8, 32, 33, 10), (10, 33, 34, 12), (12, 34, 35, 14), (14, 35, 36, 16), (16, 36, 37, 18), (18, 37, 38, 20), (20, 38, 39, 22), (22, 39, 40, 24), (19, 17, 64, 65), (24, 40, 41, 26), (26, 41, 29, 0), (0, 2, 4, 6, 8, 10, 12, 14, 16, 18, 20, 22, 24, 26), (1, 3, 28, 29), (3, 5, 30, 28), (5, 7, 31, 30), (7, 9, 32, 31), (9, 11, 33, 32), (11, 13, 34, 33), (13, 15, 35, 34), (15, 17, 36, 35), (17, 19, 37, 36), (19, 21, 38, 37), (21, 23, 39, 38), (23, 25, 40, 39), (25, 27, 41, 40), (27, 1, 29, 41), (54, 53, 81, 82), (5, 3, 56, 58), (21, 19, 65, 66), (7, 5, 58, 59), (23, 21, 66, 67), (9, 7, 59, 60), (25, 23, 67, 68), (11, 9, 60, 61), (27, 25, 68, 69), (13, 11, 61, 62), (1, 27, 69, 57), (15, 13, 62, 63), (17, 15, 63, 64), (3, 1, 57, 56), (58, 44, 101, 87), (42, 44, 58, 56), (44, 45, 100, 101), (45, 46, 60, 59), (42, 56, 84, 98), (47, 48, 62, 61), (59, 58, 87, 86), (49, 50, 64, 63), (57, 43, 99, 85), (51, 52, 66, 65), (55, 69, 96, 110), (53, 54, 68, 67), (43, 42, 98, 99), (55, 43, 57, 69), (70, 71, 83, 82, 81, 80, 79, 78, 77, 76, 75, 74, 73, 72), (47, 46, 74, 75), (55, 54, 82, 83), (48, 47, 75, 76), (43, 55, 83, 71), (49, 48, 76, 77), (50, 49, 77, 78), (42, 43, 71, 70), (51, 50, 78, 79), (44, 42, 70, 72), (52, 51, 79, 80), (45, 44, 72, 73), (53, 52, 80, 81), (46, 45, 73, 74), (99, 98, 84, 85), (101, 100, 86, 87), (103, 102, 88, 89), (105, 104, 90, 91), (107, 106, 92, 93), (109, 108, 94, 95), (111, 110, 96, 97), (61, 60, 89, 88), (45, 59, 86, 100), (46, 47, 102, 103), (60, 46, 103, 89), (63, 62, 91, 90), (47, 61, 88, 102), (48, 49, 104, 105), (62, 48, 105, 91), (65, 64, 93, 92), (49, 63, 90, 104), (50, 51, 106, 107), (64, 50, 107, 93), (67, 66, 95, 94), (51, 65, 92, 106), (52, 53, 108, 109), (66, 52, 109, 95), (69, 68, 97, 96), (53, 67, 94, 108), (54, 55, 110, 111), (56, 57, 85, 84), (68, 54, 111, 97)])
me_cylinder_001.polygons.foreach_set('material_index', [0, 0, 0, 0, 0, 0, 0, 0, 0, 0, 0, 0, 0, 0, 0, 0, 0, 0, 0, 0, 0, 0, 0, 0, 0, 0, 0, 0, 0, 0, 1, 0, 0, 0, 0, 0, 0, 0, 0, 0, 0, 0, 0, 0, 1, 1, 0, 1, 1, 1, 0, 1, 1, 1, 1, 1, 0, 1, 1, 1, 1, 1, 1, 1, 1, 1, 1, 1, 1, 1, 1, 1, 0, 0, 0, 0, 0, 0, 0, 0, 1, 0, 1, 0, 1, 0, 1, 0, 1, 1, 1, 0, 1, 0, 1, 0, 1, 0, 0, 1])
_uv = me_cylinder_001.uv_layers.new(name='UVMap')
_uv.uv.foreach_set('vector', [1.0, 0.5, 1.0, 1.0, 0.9286, 1.0, 0.9286, 0.5, 0.9286, 0.5, 0.9286, 1.0, 0.8571, 1.0, 0.8571, 0.5, 0.8571, 0.5, 0.8571, 1.0, 0.7857, 1.0, 0.7857, 0.5, 0.7857, 0.5, 0.7857, 1.0, 0.7143, 1.0, 0.7143, 0.5, 0.7143, 0.5, 0.7143, 1.0, 0.6429, 1.0, 0.6429, 0.5, 0.6429, 0.5, 0.6429, 1.0, 0.5714, 1.0, 0.5714, 0.5, 0.5714, 0.5, 0.5714, 1.0, 0.5, 1.0, 0.5, 0.5, 0.5, 0.5, 0.5, 1.0, 0.4286, 1.0, 0.4286, 0.5, 0.4286, 0.5, 0.4286, 1.0, 0.3571, 1.0, 0.3571, 0.5, 0.3571, 0.5, 0.3571, 1.0, 0.2857, 1.0, 0.2857, 0.5, 0.2857, 0.5, 0.2857, 1.0, 0.2143, 1.0, 0.2143, 0.5, 0.2143, 0.5, 0.2143, 1.0, 0.1429, 1.0, 0.1429, 0.5, 0.1104, 0.1387, 0.1725, 0.08911, 0.1725, 0.08911, 0.1104, 0.1387, 0.1429, 0.5, 0.1429, 1.0, 0.07143, 1.0, 0.07143, 0.5, 0.07143, 0.5, 0.07143, 1.0, -1.341e-07, 1.0, -1.341e-07, 0.5, 0.75, 0.49, 0.8541, 0.4662, 0.9376, 0.3996, 0.984, 0.3034, 0.984, 0.1966, 0.9376, 0.1004, 0.8541, 0.03377, 0.75, 0.01, 0.6459, 0.03377, 0.5624, 0.1004, 0.516, 0.1966, 0.516, 0.3034, 0.5624, 0.3996, 0.6459, 0.4662, 0.25, 0.4286, 0.3275, 0.4109, 0.3541, 0.4662, 0.25, 0.49, 0.3275, 0.4109, 0.3896, 0.3613, 0.4376, 0.3996, 0.3541, 0.4662, 0.3896, 0.3613, 0.4241, 0.2897, 0.484, 0.3034, 0.4376, 0.3996, 0.4241, 0.2897, 0.4241, 0.2103, 0.484, 0.1966, 0.484, 0.3034, 0.4241, 0.2103, 0.3896, 0.1387, 0.4376, 0.1004, 0.484, 0.1966, 0.3896, 0.1387, 0.3275, 0.08911, 0.3541, 0.03377, 0.4376, 0.1004, 0.3275, 0.08911, 0.25, 0.07142, 0.25, 0.01, 0.3541, 0.03377, 0.25, 0.07142, 0.1725, 0.08911, 0.1459, 0.03377, 0.25, 0.01, 0.1725, 0.08911, 0.1104, 0.1387, 0.06236, 0.1004, 0.1459, 0.03377, 0.1104, 0.1387, 0.0759, 0.2103, 0.01602, 0.1966, 0.06236, 0.1004, 0.0759, 0.2103, 0.0759, 0.2897, 0.01602, 0.3034, 0.01602, 0.1966, 0.0759, 0.2897, 0.1104, 0.3613, 0.06236, 0.3996, 0.01602, 0.3034, 0.1104, 0.3613, 0.1725, 0.4109, 0.1459, 0.4662, 0.06236, 0.3996, 0.1725, 0.4109, 0.25, 0.4286, 0.25, 0.49, 0.1459, 0.4662, 0.217, 0.2763, 0.2089, 0.2594, 0.2089, 0.2594, 0.217, 0.2763, 0.3896, 0.3613, 0.3275, 0.4109, 0.3275, 0.4109, 0.3896, 0.3613, 0.0759, 0.2103, 0.1104, 0.1387, 0.1104, 0.1387, 0.0759, 0.2103, 0.4241, 0.2897, 0.3896, 0.3613, 0.3896, 0.3613, 0.4241, 0.2897, 0.0759, 0.2897, 0.0759, 0.2103, 0.0759, 0.2103, 0.0759, 0.2897, 0.4241, 0.2103, 0.4241, 0.2897, 0.4241, 0.2897, 0.4241, 0.2103, 0.1104, 0.3613, 0.0759, 0.2897, 0.0759, 0.2897, 0.1104, 0.3613, 0.3896, 0.1387, 0.4241, 0.2103, 0.4241, 0.2103, 0.3896, 0.1387, 0.1725, 0.4109, 0.1104, 0.3613, 0.1104, 0.3613, 0.1725, 0.4109, 0.3275, 0.08911, 0.3896, 0.1387, 0.3896, 0.1387, 0.3275, 0.08911, 0.25, 0.4286, 0.1725, 0.4109, 0.1725, 0.4109, 0.25, 0.4286, 0.25, 0.07142, 0.3275, 0.08911, 0.3275, 0.08911, 0.25, 0.07142, 0.1725, 0.08911, 0.25, 0.07142, 0.25, 0.07142, 0.1725, 0.08911, 0.3275, 0.4109, 0.25, 0.4286, 0.25, 0.4286, 0.3275, 0.4109, 0.3896, 0.3613, 0.283, 0.2763, 0.283, 0.2763, 0.3896, 0.3613, 0.2683, 0.288, 0.283, 0.2763, 0.3896, 0.3613, 0.3275, 0.4109, 0.283, 0.2763, 0.2911, 0.2594, 0.2911, 0.2594, 0.283, 0.2763, 0.2911, 0.2594, 0.2911, 0.2406, 0.4241, 0.2103, 0.4241, 0.2897, 0.2683, 0.288, 0.3275, 0.4109, 0.3275, 0.4109, 0.2683, 0.288, 0.283, 0.2237, 0.2683, 0.212, 0.3275, 0.08911, 0.3896, 0.1387, 0.4241, 0.2897, 0.3896, 0.3613, 0.3896, 0.3613, 0.4241, 0.2897, 0.25, 0.2078, 0.2317, 0.212, 0.1725, 0.08911, 0.25, 0.07142, 0.25, 0.4286, 0.25, 0.2922, 0.25, 0.2922, 0.25, 0.4286, 0.217, 0.2237, 0.2089, 0.2406, 0.0759, 0.2103, 0.1104, 0.1387, 0.2317, 0.288, 0.1725, 0.4109, 0.1725, 0.4109, 0.2317, 0.288, 0.2089, 0.2594, 0.217, 0.2763, 0.1104, 0.3613, 0.0759, 0.2897, 0.25, 0.2922, 0.2683, 0.288, 0.2683, 0.288, 0.25, 0.2922, 0.2317, 0.288, 0.25, 0.2922, 0.25, 0.4286, 0.1725, 0.4109, 0.2683, 0.288, 0.25, 0.2922, 0.2317, 0.288, 0.217, 0.2763, 0.2089, 0.2594, 0.2089, 0.2406, 0.217, 0.2237, 0.2317, 0.212, 0.25, 0.2078, 0.2683, 0.212, 0.283, 0.2237, 0.2911, 0.2406, 0.2911, 0.2594, 0.283, 0.2763, 0.283, 0.2237, 0.2911, 0.2406, 0.2911, 0.2406, 0.283, 0.2237, 0.2317, 0.288, 0.217, 0.2763, 0.217, 0.2763, 0.2317, 0.288, 0.2683, 0.212, 0.283, 0.2237, 0.283, 0.2237, 0.2683, 0.212, 0.25, 0.2922, 0.2317, 0.288, 0.2317, 0.288, 0.25, 0.2922, 0.25, 0.2078, 0.2683, 0.212, 0.2683, 0.212, 0.25, 0.2078, 0.2317, 0.212, 0.25, 0.2078, 0.25, 0.2078, 0.2317, 0.212, 0.2683, 0.288, 0.25, 0.2922, 0.25, 0.2922, 0.2683, 0.288, 0.217, 0.2237, 0.2317, 0.212, 0.2317, 0.212, 0.217, 0.2237, 0.283, 0.2763, 0.2683, 0.288, 0.2683, 0.288, 0.283, 0.2763, 0.2089, 0.2406, 0.217, 0.2237, 0.217, 0.2237, 0.2089, 0.2406, 0.2911, 0.2594, 0.283, 0.2763, 0.283, 0.2763, 0.2911, 0.2594, 0.2089, 0.2594, 0.2089, 0.2406, 0.2089, 0.2406, 0.2089, 0.2594, 0.2911, 0.2406, 0.2911, 0.2594, 0.2911, 0.2594, 0.2911, 0.2406, 0.25, 0.2922, 0.2683, 0.288, 0.3275, 0.4109, 0.25, 0.4286, 0.283, 0.2763, 0.2911, 0.2594, 0.4241, 0.2897, 0.3896, 0.3613, 0.2911, 0.2406, 0.283, 0.2237, 0.3896, 0.1387, 0.4241, 0.2103, 0.2683, 0.212, 0.25, 0.2078, 0.25, 0.07142, 0.3275, 0.08911, 0.2317, 0.212, 0.217, 0.2237, 0.1104, 0.1387, 0.1725, 0.08911, 0.2089, 0.2406, 0.2089, 0.2594, 0.0759, 0.2897, 0.0759, 0.2103, 0.217, 0.2763, 0.2317, 0.288, 0.1725, 0.4109, 0.1104, 0.3613, 0.3896, 0.1387, 0.4241, 0.2103, 0.4241, 0.2103, 0.3896, 0.1387, 0.2911, 0.2594, 0.4241, 0.2897, 0.4241, 0.2897, 0.2911, 0.2594, 0.2911, 0.2406, 0.283, 0.2237, 0.283, 0.2237, 0.2911, 0.2406, 0.4241, 0.2103, 0.2911, 0.2406, 0.2911, 0.2406, 0.4241, 0.2103, 0.25, 0.07142, 0.3275, 0.08911, 0.3275, 0.08911, 0.25, 0.07142, 0.283, 0.2237, 0.3896, 0.1387, 0.3896, 0.1387, 0.283, 0.2237, 0.2683, 0.212, 0.25, 0.2078, 0.25, 0.2078, 0.2683, 0.212, 0.3275, 0.08911, 0.2683, 0.212, 0.2683, 0.212, 0.3275, 0.08911, 0.1104, 0.1387, 0.1725, 0.08911, 0.1725, 0.08911, 0.1104, 0.1387, 0.25, 0.2078, 0.25, 0.07142, 0.25, 0.07142, 0.25, 0.2078, 0.2317, 0.212, 0.217, 0.2237, 0.217, 0.2237, 0.2317, 0.212, 0.1725, 0.08911, 0.2317, 0.212, 0.2317, 0.212, 0.1725, 0.08911, 0.0759, 0.2897, 0.0759, 0.2103, 0.0759, 0.2103, 0.0759, 0.2897, 0.217, 0.2237, 0.1104, 0.1387, 0.1104, 0.1387, 0.217, 0.2237, 0.2089, 0.2406, 0.2089, 0.2594, 0.2089, 0.2594, 0.2089, 0.2406, 0.0759, 0.2103, 0.2089, 0.2406, 0.2089, 0.2406, 0.0759, 0.2103, 0.1725, 0.4109, 0.1104, 0.3613, 0.1104, 0.3613, 0.1725, 0.4109, 0.2089, 0.2594, 0.0759, 0.2897, 0.0759, 0.2897, 0.2089, 0.2594, 0.217, 0.2763, 0.2317, 0.288, 0.2317, 0.288, 0.217, 0.2763, 0.3275, 0.4109, 0.25, 0.4286, 0.25, 0.4286, 0.3275, 0.4109, 0.1104, 0.3613, 0.217, 0.2763, 0.217, 0.2763, 0.1104, 0.3613])
me_cylinder_001.materials.append(mat_weel)
me_cylinder_001.materials.append(mat_chrome)
me_cylinder_001.use_remesh_fix_poles = True
me_cylinder_001.use_remesh_preserve_attributes = False
me_cylinder_001.use_mirror_vertex_groups = False
me_cylinder_001.update()
me_cube_001 = bpy.data.meshes.new('Cube.001')
me_cube_001.from_pydata([(-1.0, -1.0, -1.0), (-1.0, -1.0, 1.0), (-1.0, 1.0, -1.0), (-1.0, 1.0, 1.0), (1.0, -1.0, -1.0), (1.0, -1.0, 1.0), (1.0, 1.0, -1.0), (1.0, 1.0, 1.0), (0.3009, 1.0, -1.0), (0.3009, 1.0, 1.0), (0.3009, -1.0, -1.0), (0.3009, -1.0, 1.0)], [], [(0, 1, 3, 2), (8, 9, 7, 6), (6, 7, 5, 4), (10, 11, 1, 0), (8, 6, 4, 10), (9, 3, 1, 11), (7, 9, 11, 5), (2, 8, 10, 0), (4, 5, 11, 10), (2, 3, 9, 8)])
me_cube_001.polygons.foreach_set('material_index', [0, 1, 1, 0, 1, 0, 1, 0, 0, 0])
_uv = me_cube_001.uv_layers.new(name='UVMap')
_uv.uv.foreach_set('vector', [0.375, 0.0, 0.625, 0.0, 0.625, 0.25, 0.375, 0.25, 0.375, 0.4126, 0.625, 0.4126, 0.625, 0.5, 0.375, 0.5, 0.375, 0.5, 0.625, 0.5, 0.625, 0.75, 0.375, 0.75, 0.375, 0.8374, 0.625, 0.8374, 0.625, 1.0, 0.375, 1.0, 0.2876, 0.5, 0.375, 0.5, 0.375, 0.75, 0.2876, 0.75, 0.7124, 0.5, 0.875, 0.5, 0.875, 0.75, 0.7124, 0.75, 0.625, 0.5, 0.7124, 0.5, 0.7124, 0.75, 0.625, 0.75, 0.125, 0.5, 0.2876, 0.5, 0.2876, 0.75, 0.125, 0.75, 0.375, 0.75, 0.625, 0.75, 0.625, 0.8374, 0.375, 0.8374, 0.375, 0.25, 0.625, 0.25, 0.625, 0.4126, 0.375, 0.4126])
me_cube_001.materials.append(mat_lights)
me_cube_001.materials.append(mat_chrome)
me_cube_001.use_remesh_fix_poles = True
me_cube_001.use_remesh_preserve_attributes = False
me_cube_001.use_mirror_vertex_groups = False
me_cube_001.update()
me_cube_002 = bpy.data.meshes.new('Cube.002')
me_cube_002.from_pydata([(-1.0, -1.0, -1.0), (-1.0, -1.0, 1.0), (-1.0, 1.0, -1.0), (-1.0, 1.0, 1.0), (1.0, -1.0, -1.0), (1.0, -1.0, 1.0), (1.0, 1.0, -1.0), (1.0, 1.0, 1.0), (0.3009, 1.0, -1.0), (0.3009, 1.0, 1.0), (0.3009, -1.0, -1.0), (0.3009, -1.0, 1.0)], [], [(0, 1, 3, 2), (8, 9, 7, 6), (6, 7, 5, 4), (10, 11, 1, 0), (8, 6, 4, 10), (9, 3, 1, 11), (7, 9, 11, 5), (2, 8, 10, 0), (4, 5, 11, 10), (2, 3, 9, 8)])
_uv = me_cube_002.uv_layers.new(name='UVMap')
_uv.uv.foreach_set('vector', [0.375, 0.0, 0.625, 0.0, 0.625, 0.25, 0.375, 0.25, 0.375, 0.4126, 0.625, 0.4126, 0.625, 0.5, 0.375, 0.5, 0.375, 0.5, 0.625, 0.5, 0.625, 0.75, 0.375, 0.75, 0.375, 0.8374, 0.625, 0.8374, 0.625, 1.0, 0.375, 1.0, 0.2876, 0.5, 0.375, 0.5, 0.375, 0.75, 0.2876, 0.75, 0.7124, 0.5, 0.875, 0.5, 0.875, 0.75, 0.7124, 0.75, 0.625, 0.5, 0.7124, 0.5, 0.7124, 0.75, 0.625, 0.75, 0.125, 0.5, 0.2876, 0.5, 0.2876, 0.75, 0.125, 0.75, 0.375, 0.75, 0.625, 0.75, 0.625, 0.8374, 0.375, 0.8374, 0.375, 0.25, 0.625, 0.25, 0.625, 0.4126, 0.375, 0.4126])
me_cube_002.use_remesh_fix_poles = True
me_cube_002.use_remesh_preserve_attributes = False
me_cube_002.use_mirror_vertex_groups = False
me_cube_002.update()
me_cube_003 = bpy.data.meshes.new('Cube.003')
me_cube_003.from_pydata([(-1.0, -0.4467, -1.0), (-1.0, -0.4467, 1.0), (-1.0, 1.0, -1.0), (-1.0, 1.0, 1.0), (0.753, -0.4467, -1.0), (0.753, -0.4467, 1.0), (0.753, 1.0, -1.0), (0.753, 1.0, 1.0), (0.3009, 1.0, -1.0), (0.3009, 1.0, 1.0), (0.3009, -0.4467, -1.0), (0.3009, -0.4467, 1.0), (-1.791, 0.4376, -2.308), (-1.791, -0.4376, -2.308), (-1.791, -0.4376, -1.433), (-1.791, 0.4376, -1.433)], [], [(1, 3, 15, 14), (8, 9, 7, 6), (6, 7, 5, 4), (10, 11, 1, 0), (8, 6, 4, 10), (9, 3, 1, 11), (7, 9, 11, 5), (2, 8, 10, 0), (4, 5, 11, 10), (2, 3, 9, 8), (13, 14, 15, 12), (2, 0, 13, 12), (3, 2, 12, 15), (0, 1, 14, 13)])
_uv = me_cube_003.uv_layers.new(name='UVMap')
_uv.uv.foreach_set('vector', [0.875, 0.75, 0.875, 0.5, 0.875, 0.5, 0.875, 0.75, 0.375, 0.4126, 0.625, 0.4126, 0.625, 0.5, 0.375, 0.5, 0.375, 0.5, 0.625, 0.5, 0.625, 0.75, 0.375, 0.75, 0.375, 0.8374, 0.625, 0.8374, 0.625, 1.0, 0.375, 1.0, 0.2876, 0.5, 0.375, 0.5, 0.375, 0.75, 0.2876, 0.75, 0.7124, 0.5, 0.875, 0.5, 0.875, 0.75, 0.7124, 0.75, 0.625, 0.5, 0.7124, 0.5, 0.7124, 0.75, 0.625, 0.75, 0.125, 0.5, 0.2876, 0.5, 0.2876, 0.75, 0.125, 0.75, 0.375, 0.75, 0.625, 0.75, 0.625, 0.8374, 0.375, 0.8374, 0.375, 0.25, 0.625, 0.25, 0.625, 0.4126, 0.375, 0.4126, 0.375, 0.0, 0.625, 0.0, 0.625, 0.25, 0.375, 0.25, 0.125, 0.5, 0.125, 0.75, 0.125, 0.75, 0.125, 0.5, 0.625, 0.25, 0.375, 0.25, 0.375, 0.25, 0.625, 0.25, 0.375, 1.0, 0.625, 1.0, 0.625, 1.0, 0.375, 1.0])
me_cube_003.materials.append(mat_car)
me_cube_003.use_remesh_fix_poles = True
me_cube_003.use_remesh_preserve_attributes = False
me_cube_003.use_mirror_vertex_groups = False
me_cube_003.update()
me_cylinder_003 = bpy.data.meshes.new('Cylinder.003')
me_cylinder_003.from_pydata([(0.0, 1.0, -1.0), (-3.912e-08, 0.7441, 1.0), (0.4339, 0.901, -1.0), (0.3228, 0.6704, 1.0), (0.7818, 0.6235, -1.0), (0.5817, 0.4639, 1.0), (0.9749, 0.2225, -1.0), (0.7254, 0.1656, 1.0), (0.9749, -0.2225, -1.0), (0.7254, -0.1656, 1.0), (0.7818, -0.6235, -1.0), (0.5817, -0.4639, 1.0), (0.4339, -0.901, -1.0), (0.3228, -0.6704, 1.0), (1.51e-07, -1.0, -1.0), (1.158e-07, -0.7441, 1.0), (-0.4339, -0.901, -1.0), (-0.3228, -0.6704, 1.0), (-0.7818, -0.6235, -1.0), (-0.5817, -0.4639, 1.0), (-0.9749, -0.2225, -1.0), (-0.7254, -0.1656, 1.0), (-0.9749, 0.2225, -1.0), (-0.7254, 0.1656, 1.0), (-0.7818, 0.6235, -1.0), (-0.5817, 0.4639, 1.0), (-0.4339, 0.901, -1.0), (-0.3228, 0.6704, 1.0), (0.4339, 0.901, 1.0), (0.0, 1.0, 1.0), (0.7818, 0.6235, 1.0), (0.9749, 0.2225, 1.0), (0.9749, -0.2225, 1.0), (0.7818, -0.6235, 1.0), (0.4339, -0.901, 1.0), (1.51e-07, -1.0, 1.0), (-0.4339, -0.901, 1.0), (-0.7818, -0.6235, 1.0), (-0.9749, -0.2225, 1.0), (-0.9749, 0.2225, 1.0), (-0.7818, 0.6235, 1.0), (-0.4339, 0.901, 1.0), (0.07629, 0.1584, -0.1093), (-1.772e-07, 0.1758, -0.1093), (0.1375, 0.1096, -0.1093), (0.1714, 0.03913, -0.1093), (0.1714, -0.03913, -0.1093), (0.1375, -0.1096, -0.1093), (0.07629, -0.1584, -0.1093), (4.285e-08, -0.1758, -0.1093), (-0.07629, -0.1584, -0.1093), (-0.1375, -0.1096, -0.1093), (-0.1714, -0.03913, -0.1093), (-0.1714, 0.03913, -0.1093), (-0.1375, 0.1096, -0.1093), (-0.07629, 0.1584, -0.1093), (0.3228, 0.6704, -0.1093), (-5.56e-08, 0.7441, -0.1093), (0.5817, 0.4639, -0.1093), (0.7254, 0.1656, -0.1093), (0.7254, -0.1656, -0.1093), (0.5817, -0.4639, -0.1093), (0.3228, -0.6704, -0.1093), (9.93e-08, -0.7441, -0.1093), (-0.3228, -0.6704, -0.1093), (-0.5817, -0.4639, -0.1093), (-0.7254, -0.1656, -0.1093), (-0.7254, 0.1656, -0.1093), (-0.5817, 0.4639, -0.1093), (-0.3228, 0.6704, -0.1093), (0.07629, 0.1584, 0.9082), (-1.949e-07, 0.1758, 0.9082), (0.1375, 0.1096, 0.9082), (0.1714, 0.03913, 0.9082), (0.1714, -0.03913, 0.9082), (0.1375, -0.1096, 0.9082), (0.07629, -0.1584, 0.9082), (2.513e-08, -0.1758, 0.9082), (-0.07629, -0.1584, 0.9082), (-0.1375, -0.1096, 0.9082), (-0.1714, -0.03913, 0.9082), (-0.1714, 0.03913, 0.9082), (-0.1375, 0.1096, 0.9082), (-0.07629, 0.1584, 0.9082), (0.3228, 0.6704, -0.4), (-5.56e-08, 0.7441, -0.4), (0.7254, 0.1656, -0.4), (0.5817, 0.4639, -0.4), (0.5817, -0.4639, -0.4), (0.7254, -0.1656, -0.4), (9.93e-08, -0.7441, -0.4), (0.3228, -0.6704, -0.4), (-0.5817, -0.4639, -0.4), (-0.3228, -0.6704, -0.4), (-0.7254, 0.1656, -0.4), (-0.7254, -0.1656, -0.4), (-0.3228, 0.6704, -0.4), (-0.5817, 0.4639, -0.4), (0.07629, 0.1584, -0.4), (-1.772e-07, 0.1758, -0.4), (0.1714, 0.03913, -0.4), (0.1375, 0.1096, -0.4), (0.1375, -0.1096, -0.4), (0.1714, -0.03913, -0.4), (4.285e-08, -0.1758, -0.4), (0.07629, -0.1584, -0.4), (-0.1375, -0.1096, -0.4), (-0.07629, -0.1584, -0.4), (-0.1714, 0.03913, -0.4), (-0.1714, -0.03913, -0.4), (-0.07629, 0.1584, -0.4), (-0.1375, 0.1096, -0.4)], [], [(0, 29, 28, 2), (2, 28, 30, 4), (4, 30, 31, 6), (6, 31, 32, 8), (8, 32, 33, 10), (10, 33, 34, 12), (12, 34, 35, 14), (14, 35, 36, 16), (16, 36, 37, 18), (18, 37, 38, 20), (20, 38, 39, 22), (22, 39, 40, 24), (19, 17, 64, 65), (24, 40, 41, 26), (26, 41, 29, 0), (0, 2, 4, 6, 8, 10, 12, 14, 16, 18, 20, 22, 24, 26), (1, 3, 28, 29), (3, 5, 30, 28), (5, 7, 31, 30), (7, 9, 32, 31), (9, 11, 33, 32), (11, 13, 34, 33), (13, 15, 35, 34), (15, 17, 36, 35), (17, 19, 37, 36), (19, 21, 38, 37), (21, 23, 39, 38), (23, 25, 40, 39), (25, 27, 41, 40), (27, 1, 29, 41), (54, 53, 81, 82), (5, 3, 56, 58), (21, 19, 65, 66), (7, 5, 58, 59), (23, 21, 66, 67), (9, 7, 59, 60), (25, 23, 67, 68), (11, 9, 60, 61), (27, 25, 68, 69), (13, 11, 61, 62), (1, 27, 69, 57), (15, 13, 62, 63), (17, 15, 63, 64), (3, 1, 57, 56), (58, 44, 101, 87), (42, 44, 58, 56), (44, 45, 100, 101), (45, 46, 60, 59), (42, 56, 84, 98), (47, 48, 62, 61), (59, 58, 87, 86), (49, 50, 64, 63), (57, 43, 99, 85), (51, 52, 66, 65), (55, 69, 96, 110), (53, 54, 68, 67), (43, 42, 98, 99), (55, 43, 57, 69), (70, 71, 83, 82, 81, 80, 79, 78, 77, 76, 75, 74, 73, 72), (47, 46, 74, 75), (55, 54, 82, 83), (48, 47, 75, 76), (43, 55, 83, 71), (49, 48, 76, 77), (50, 49, 77, 78), (42, 43, 71, 70), (51, 50, 78, 79), (44, 42, 70, 72), (52, 51, 79, 80), (45, 44, 72, 73), (53, 52, 80, 81), (46, 45, 73, 74), (99, 98, 84, 85), (101, 100, 86, 87), (103, 102, 88, 89), (105, 104, 90, 91), (107, 106, 92, 93), (109, 108, 94, 95), (111, 110, 96, 97), (61, 60, 89, 88), (45, 59, 86, 100), (46, 47, 102, 103), (60, 46, 103, 89), (63, 62, 91, 90), (47, 61, 88, 102), (48, 49, 104, 105), (62, 48, 105, 91), (65, 64, 93, 92), (49, 63, 90, 104), (50, 51, 106, 107), (64, 50, 107, 93), (67, 66, 95, 94), (51, 65, 92, 106), (52, 53, 108, 109), (66, 52, 109, 95), (69, 68, 97, 96), (53, 67, 94, 108), (54, 55, 110, 111), (56, 57, 85, 84), (68, 54, 111, 97)])
me_cylinder_003.polygons.foreach_set('material_index', [0, 0, 0, 0, 0, 0, 0, 0, 0, 0, 0, 0, 0, 0, 0, 0, 0, 0, 0, 0, 0, 0, 0, 0, 0, 0, 0, 0, 0, 0, 1, 0, 0, 0, 0, 0, 0, 0, 0, 0, 0, 0, 0, 0, 1, 1, 0, 1, 1, 1, 0, 1, 1, 1, 1, 1, 0, 1, 1, 1, 1, 1, 1, 1, 1, 1, 1, 1, 1, 1, 1, 1, 0, 0, 0, 0, 0, 0, 0, 0, 1, 0, 1, 0, 1, 0, 1, 0, 1, 1, 1, 0, 1, 0, 1, 0, 1, 0, 0, 1])
_uv = me_cylinder_003.uv_layers.new(name='UVMap')
_uv.uv.foreach_set('vector', [1.0, 0.5, 1.0, 1.0, 0.9286, 1.0, 0.9286, 0.5, 0.9286, 0.5, 0.9286, 1.0, 0.8571, 1.0, 0.8571, 0.5, 0.8571, 0.5, 0.8571, 1.0, 0.7857, 1.0, 0.7857, 0.5, 0.7857, 0.5, 0.7857, 1.0, 0.7143, 1.0, 0.7143, 0.5, 0.7143, 0.5, 0.7143, 1.0, 0.6429, 1.0, 0.6429, 0.5, 0.6429, 0.5, 0.6429, 1.0, 0.5714, 1.0, 0.5714, 0.5, 0.5714, 0.5, 0.5714, 1.0, 0.5, 1.0, 0.5, 0.5, 0.5, 0.5, 0.5, 1.0, 0.4286, 1.0, 0.4286, 0.5, 0.4286, 0.5, 0.4286, 1.0, 0.3571, 1.0, 0.3571, 0.5, 0.3571, 0.5, 0.3571, 1.0, 0.2857, 1.0, 0.2857, 0.5, 0.2857, 0.5, 0.2857, 1.0, 0.2143, 1.0, 0.2143, 0.5, 0.2143, 0.5, 0.2143, 1.0, 0.1429, 1.0, 0.1429, 0.5, 0.1104, 0.1387, 0.1725, 0.08911, 0.1725, 0.08911, 0.1104, 0.1387, 0.1429, 0.5, 0.1429, 1.0, 0.07143, 1.0, 0.07143, 0.5, 0.07143, 0.5, 0.07143, 1.0, -1.341e-07, 1.0, -1.341e-07, 0.5, 0.75, 0.49, 0.8541, 0.4662, 0.9376, 0.3996, 0.984, 0.3034, 0.984, 0.1966, 0.9376, 0.1004, 0.8541, 0.03377, 0.75, 0.01, 0.6459, 0.03377, 0.5624, 0.1004, 0.516, 0.1966, 0.516, 0.3034, 0.5624, 0.3996, 0.6459, 0.4662, 0.25, 0.4286, 0.3275, 0.4109, 0.3541, 0.4662, 0.25, 0.49, 0.3275, 0.4109, 0.3896, 0.3613, 0.4376, 0.3996, 0.3541, 0.4662, 0.3896, 0.3613, 0.4241, 0.2897, 0.484, 0.3034, 0.4376, 0.3996, 0.4241, 0.2897, 0.4241, 0.2103, 0.484, 0.1966, 0.484, 0.3034, 0.4241, 0.2103, 0.3896, 0.1387, 0.4376, 0.1004, 0.484, 0.1966, 0.3896, 0.1387, 0.3275, 0.08911, 0.3541, 0.03377, 0.4376, 0.1004, 0.3275, 0.08911, 0.25, 0.07142, 0.25, 0.01, 0.3541, 0.03377, 0.25, 0.07142, 0.1725, 0.08911, 0.1459, 0.03377, 0.25, 0.01, 0.1725, 0.08911, 0.1104, 0.1387, 0.06236, 0.1004, 0.1459, 0.03377, 0.1104, 0.1387, 0.0759, 0.2103, 0.01602, 0.1966, 0.06236, 0.1004, 0.0759, 0.2103, 0.0759, 0.2897, 0.01602, 0.3034, 0.01602, 0.1966, 0.0759, 0.2897, 0.1104, 0.3613, 0.06236, 0.3996, 0.01602, 0.3034, 0.1104, 0.3613, 0.1725, 0.4109, 0.1459, 0.4662, 0.06236, 0.3996, 0.1725, 0.4109, 0.25, 0.4286, 0.25, 0.49, 0.1459, 0.4662, 0.217, 0.2763, 0.2089, 0.2594, 0.2089, 0.2594, 0.217, 0.2763, 0.3896, 0.3613, 0.3275, 0.4109, 0.3275, 0.4109, 0.3896, 0.3613, 0.0759, 0.2103, 0.1104, 0.1387, 0.1104, 0.1387, 0.0759, 0.2103, 0.4241, 0.2897, 0.3896, 0.3613, 0.3896, 0.3613, 0.4241, 0.2897, 0.0759, 0.2897, 0.0759, 0.2103, 0.0759, 0.2103, 0.0759, 0.2897, 0.4241, 0.2103, 0.4241, 0.2897, 0.4241, 0.2897, 0.4241, 0.2103, 0.1104, 0.3613, 0.0759, 0.2897, 0.0759, 0.2897, 0.1104, 0.3613, 0.3896, 0.1387, 0.4241, 0.2103, 0.4241, 0.2103, 0.3896, 0.1387, 0.1725, 0.4109, 0.1104, 0.3613, 0.1104, 0.3613, 0.1725, 0.4109, 0.3275, 0.08911, 0.3896, 0.1387, 0.3896, 0.1387, 0.3275, 0.08911, 0.25, 0.4286, 0.1725, 0.4109, 0.1725, 0.4109, 0.25, 0.4286, 0.25, 0.07142, 0.3275, 0.08911, 0.3275, 0.08911, 0.25, 0.07142, 0.1725, 0.08911, 0.25, 0.07142, 0.25, 0.07142, 0.1725, 0.08911, 0.3275, 0.4109, 0.25, 0.4286, 0.25, 0.4286, 0.3275, 0.4109, 0.3896, 0.3613, 0.283, 0.2763, 0.283, 0.2763, 0.3896, 0.3613, 0.2683, 0.288, 0.283, 0.2763, 0.3896, 0.3613, 0.3275, 0.4109, 0.283, 0.2763, 0.2911, 0.2594, 0.2911, 0.2594, 0.283, 0.2763, 0.2911, 0.2594, 0.2911, 0.2406, 0.4241, 0.2103, 0.4241, 0.2897, 0.2683, 0.288, 0.3275, 0.4109, 0.3275, 0.4109, 0.2683, 0.288, 0.283, 0.2237, 0.2683, 0.212, 0.3275, 0.08911, 0.3896, 0.1387, 0.4241, 0.2897, 0.3896, 0.3613, 0.3896, 0.3613, 0.4241, 0.2897, 0.25, 0.2078, 0.2317, 0.212, 0.1725, 0.08911, 0.25, 0.07142, 0.25, 0.4286, 0.25, 0.2922, 0.25, 0.2922, 0.25, 0.4286, 0.217, 0.2237, 0.2089, 0.2406, 0.0759, 0.2103, 0.1104, 0.1387, 0.2317, 0.288, 0.1725, 0.4109, 0.1725, 0.4109, 0.2317, 0.288, 0.2089, 0.2594, 0.217, 0.2763, 0.1104, 0.3613, 0.0759, 0.2897, 0.25, 0.2922, 0.2683, 0.288, 0.2683, 0.288, 0.25, 0.2922, 0.2317, 0.288, 0.25, 0.2922, 0.25, 0.4286, 0.1725, 0.4109, 0.2683, 0.288, 0.25, 0.2922, 0.2317, 0.288, 0.217, 0.2763, 0.2089, 0.2594, 0.2089, 0.2406, 0.217, 0.2237, 0.2317, 0.212, 0.25, 0.2078, 0.2683, 0.212, 0.283, 0.2237, 0.2911, 0.2406, 0.2911, 0.2594, 0.283, 0.2763, 0.283, 0.2237, 0.2911, 0.2406, 0.2911, 0.2406, 0.283, 0.2237, 0.2317, 0.288, 0.217, 0.2763, 0.217, 0.2763, 0.2317, 0.288, 0.2683, 0.212, 0.283, 0.2237, 0.283, 0.2237, 0.2683, 0.212, 0.25, 0.2922, 0.2317, 0.288, 0.2317, 0.288, 0.25, 0.2922, 0.25, 0.2078, 0.2683, 0.212, 0.2683, 0.212, 0.25, 0.2078, 0.2317, 0.212, 0.25, 0.2078, 0.25, 0.2078, 0.2317, 0.212, 0.2683, 0.288, 0.25, 0.2922, 0.25, 0.2922, 0.2683, 0.288, 0.217, 0.2237, 0.2317, 0.212, 0.2317, 0.212, 0.217, 0.2237, 0.283, 0.2763, 0.2683, 0.288, 0.2683, 0.288, 0.283, 0.2763, 0.2089, 0.2406, 0.217, 0.2237, 0.217, 0.2237, 0.2089, 0.2406, 0.2911, 0.2594, 0.283, 0.2763, 0.283, 0.2763, 0.2911, 0.2594, 0.2089, 0.2594, 0.2089, 0.2406, 0.2089, 0.2406, 0.2089, 0.2594, 0.2911, 0.2406, 0.2911, 0.2594, 0.2911, 0.2594, 0.2911, 0.2406, 0.25, 0.2922, 0.2683, 0.288, 0.3275, 0.4109, 0.25, 0.4286, 0.283, 0.2763, 0.2911, 0.2594, 0.4241, 0.2897, 0.3896, 0.3613, 0.2911, 0.2406, 0.283, 0.2237, 0.3896, 0.1387, 0.4241, 0.2103, 0.2683, 0.212, 0.25, 0.2078, 0.25, 0.07142, 0.3275, 0.08911, 0.2317, 0.212, 0.217, 0.2237, 0.1104, 0.1387, 0.1725, 0.08911, 0.2089, 0.2406, 0.2089, 0.2594, 0.0759, 0.2897, 0.0759, 0.2103, 0.217, 0.2763, 0.2317, 0.288, 0.1725, 0.4109, 0.1104, 0.3613, 0.3896, 0.1387, 0.4241, 0.2103, 0.4241, 0.2103, 0.3896, 0.1387, 0.2911, 0.2594, 0.4241, 0.2897, 0.4241, 0.2897, 0.2911, 0.2594, 0.2911, 0.2406, 0.283, 0.2237, 0.283, 0.2237, 0.2911, 0.2406, 0.4241, 0.2103, 0.2911, 0.2406, 0.2911, 0.2406, 0.4241, 0.2103, 0.25, 0.07142, 0.3275, 0.08911, 0.3275, 0.08911, 0.25, 0.07142, 0.283, 0.2237, 0.3896, 0.1387, 0.3896, 0.1387, 0.283, 0.2237, 0.2683, 0.212, 0.25, 0.2078, 0.25, 0.2078, 0.2683, 0.212, 0.3275, 0.08911, 0.2683, 0.212, 0.2683, 0.212, 0.3275, 0.08911, 0.1104, 0.1387, 0.1725, 0.08911, 0.1725, 0.08911, 0.1104, 0.1387, 0.25, 0.2078, 0.25, 0.07142, 0.25, 0.07142, 0.25, 0.2078, 0.2317, 0.212, 0.217, 0.2237, 0.217, 0.2237, 0.2317, 0.212, 0.1725, 0.08911, 0.2317, 0.212, 0.2317, 0.212, 0.1725, 0.08911, 0.0759, 0.2897, 0.0759, 0.2103, 0.0759, 0.2103, 0.0759, 0.2897, 0.217, 0.2237, 0.1104, 0.1387, 0.1104, 0.1387, 0.217, 0.2237, 0.2089, 0.2406, 0.2089, 0.2594, 0.2089, 0.2594, 0.2089, 0.2406, 0.0759, 0.2103, 0.2089, 0.2406, 0.2089, 0.2406, 0.0759, 0.2103, 0.1725, 0.4109, 0.1104, 0.3613, 0.1104, 0.3613, 0.1725, 0.4109, 0.2089, 0.2594, 0.0759, 0.2897, 0.0759, 0.2897, 0.2089, 0.2594, 0.217, 0.2763, 0.2317, 0.288, 0.2317, 0.288, 0.217, 0.2763, 0.3275, 0.4109, 0.25, 0.4286, 0.25, 0.4286, 0.3275, 0.4109, 0.1104, 0.3613, 0.217, 0.2763, 0.217, 0.2763, 0.1104, 0.3613])
me_cylinder_003.materials.append(mat_weel)
me_cylinder_003.materials.append(mat_chrome)
me_cylinder_003.use_remesh_fix_poles = True
me_cylinder_003.use_remesh_preserve_attributes = False
me_cylinder_003.use_mirror_vertex_groups = False
me_cylinder_003.update()

# ---- objects
ob_car = bpy.data.objects.new('Car', me_cube)
ob_cylinder_001 = bpy.data.objects.new('Cylinder.001', me_cylinder_001)
ob_cube_001 = bpy.data.objects.new('Cube.001', me_cube_001)
ob_cube_002 = bpy.data.objects.new('Cube.002', me_cube_002)
ob_cube_003 = bpy.data.objects.new('Cube.003', me_cube_003)
ob_cylinder_003 = bpy.data.objects.new('Cylinder.003', me_cylinder_003)

# ---- transforms, parenting, visibility, modifiers, constraints
ob_car.location = (-2.055e-09, 0.6447, 0.3799)
ob_car.lock_rotations_4d = False
ob_car.empty_display_type = 'ARROWS'
ob_car.lineart.crease_threshold = 0.0
ob_cylinder_001.parent = ob_car
ob_cylinder_001.matrix_parent_inverse = Matrix(((1.0, -0.0, 0.0, 2.055e-09), (-0.0, 1.0, -0.0, -0.6447), (0.0, 0.0, 1.0, -0.3799), (-0.0, 0.0, -0.0, 1.0)))
ob_cylinder_001.location = (0.8621, -1.39, -0.2458)
ob_cylinder_001.rotation_euler = (-0.0, 1.571, 0.0)
ob_cylinder_001.scale = (0.4261, 0.4261, 0.1951)
ob_cylinder_001.lineart.crease_threshold = 0.0
_m = ob_cylinder_001.modifiers.new('Mirror', 'MIRROR')
_m.mirror_object = ob_car
ob_cube_001.parent = ob_car
ob_cube_001.matrix_parent_inverse = Matrix(((1.0, -0.0, 0.0, 2.055e-09), (-0.0, 1.0, -0.0, -0.6447), (0.0, 0.0, 1.0, -0.3799), (-0.0, 0.0, -0.0, 1.0)))
ob_cube_001.location = (0.7229, -2.362, 0.1841)
ob_cube_001.rotation_euler = (-0.0, 3.142, -0.0)
ob_cube_001.scale = (-0.2423, -0.1042, -0.1083)
ob_cube_001.lineart.crease_threshold = 0.0
_m = ob_cube_001.modifiers.new('Mirror', 'MIRROR')
_m.mirror_object = ob_car
ob_cube_002.parent = ob_car
ob_cube_002.matrix_parent_inverse = Matrix(((1.0, -0.0, 0.0, 2.055e-09), (-0.0, 1.0, -0.0, -0.6447), (0.0, 0.0, 1.0, -0.3799), (-0.0, 0.0, -0.0, 1.0)))
ob_cube_002.location = (0.0893, -2.362, -0.007352)
ob_cube_002.rotation_euler = (-0.0, 3.142, -0.0)
ob_cube_002.scale = (-0.2423, -0.1042, -0.1083)
ob_cube_002.lineart.crease_threshold = 0.0
_m = ob_cube_002.modifiers.new('Mirror', 'MIRROR')
_m.mirror_object = ob_car
ob_cube_003.parent = ob_car
ob_cube_003.matrix_parent_inverse = Matrix(((1.0, -0.0, 0.0, 2.055e-09), (-0.0, 1.0, -0.0, -0.6447), (0.0, 0.0, 1.0, -0.3799), (-0.0, 0.0, -0.0, 1.0)))
ob_cube_003.location = (1.308, -0.2483, 0.6263)
ob_cube_003.rotation_euler = (-0.0, 3.142, -0.0)
ob_cube_003.scale = (-0.2423, -0.1042, -0.1083)
ob_cube_003.lineart.crease_threshold = 0.0
_m = ob_cube_003.modifiers.new('Mirror', 'MIRROR')
_m.mirror_object = ob_car
ob_cylinder_003.parent = ob_car
ob_cylinder_003.matrix_parent_inverse = Matrix(((1.0, -0.0, 0.0, 2.055e-09), (-0.0, 1.0, -0.0, -0.6447), (0.0, 0.0, 1.0, -0.3799), (-0.0, 0.0, -0.0, 1.0)))
ob_cylinder_003.location = (0.8621, 2.038, -0.2458)
ob_cylinder_003.rotation_euler = (-0.0, 1.571, 0.0)
ob_cylinder_003.scale = (0.4261, 0.4261, 0.1951)
ob_cylinder_003.lineart.crease_threshold = 0.0
_m = ob_cylinder_003.modifiers.new('Mirror', 'MIRROR')
_m.mirror_object = ob_car

# ---- collection membership
col_collection.objects.link(ob_car)
col_collection.objects.link(ob_cylinder_001)
col_collection.objects.link(ob_cube_001)
col_collection.objects.link(ob_cube_002)
col_collection.objects.link(ob_cube_003)
col_collection.objects.link(ob_cylinder_003)

# ---- scene / render settings (as saved in the file)
scene.frame_start = 1; scene.frame_end = 250; scene.frame_set(0)
scene.render.engine = 'BLENDER_EEVEE_NEXT'
scene.cycles.use_denoising = False
scene.cycles.samples = 128
scene.cycles.sampling_pattern = 'TABULATED_SOBOL'
scene.cycles.use_adaptive_sampling = False
scene.cycles.use_light_tree = False
scene.eevee.use_gtao = True
scene.view_settings.view_transform = 'Filmic'
bpy.context.view_layer.update()

# ---- added for rendering (the .blend has no active camera): camera
cam_auto = bpy.data.cameras.new('AutoCamera')
cam_auto.lens = 50.0
cam_auto.sensor_width = 36.0
cam_auto.clip_end = 1000.0
ob_auto_camera = bpy.data.objects.new('AutoCamera', cam_auto)
scene.collection.objects.link(ob_auto_camera)
ob_auto_camera.location = (5.99965, -6.95988, 5.12235)
ob_auto_camera.rotation_euler = (1.09748, -7.21219e-08, 0.694738)
scene.camera = ob_auto_camera
bpy.context.view_layer.update()
